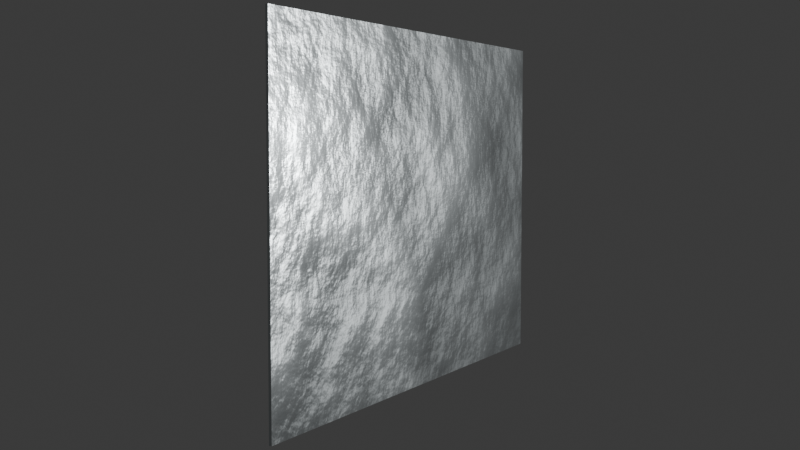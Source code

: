 # Source: radiatorFoilWall.blend  (saved by Blender 4.2.66; exported with 4.5.12 LTS)
import bpy
from mathutils import Matrix  # noqa: F401  (used for matrix-valued properties, if any)

bpy.ops.wm.read_factory_settings(use_empty=True)
scene = bpy.context.scene
scene.name = 'Scene'

# ---- collections
col_collection = bpy.data.collections.new('Collection'); scene.collection.children.link(col_collection)

# ---- materials (node trees are filled in below, after node groups)
mat_material_002 = bpy.data.materials.new('Material.002')
mat_material_002.use_transparent_shadow = False

# ---- material node trees
mat_material_002.use_nodes = True; mat_material_002.node_tree.nodes.clear()
_N = mat_material_002.node_tree.nodes; _L = mat_material_002.node_tree.links
n0 = _N.new('ShaderNodeMapping'); n0.name = 'Mapping'; n0.location = (-550, 309)
n1 = _N.new('ShaderNodeTexCoord'); n1.name = 'Texture Coordinate'; n1.location = (-730, 309)
n2 = _N.new('ShaderNodeOutputMaterial'); n2.name = 'Material Output'; n2.location = (484, 425)
n3 = _N.new('ShaderNodeTexNoise'); n3.name = 'Noise Texture'; n3.location = (-370, 349)
n3.inputs[2].default_value = 2.0
n3.inputs[3].default_value = 10.0
n4 = _N.new('ShaderNodeBump'); n4.name = 'Bump'; n4.location = (-1, 66)
n4.inputs[0].default_value = 0.1
n4.inputs[1].default_value = 1.0
n4.inputs[2].default_value = 1.0
n5 = _N.new('ShaderNodeValToRGB'); n5.name = 'ColorRamp'; n5.location = (-56, 298)
while len(n5.color_ramp.elements) > 1: n5.color_ramp.elements.remove(n5.color_ramp.elements[-1])
n5.color_ramp.elements[0].position = 0.0; n5.color_ramp.elements[0].color = (0.15, 0.15, 0.15, 1.0)
_e = n5.color_ramp.elements.new(1.0); _e.color = (0.45, 0.45, 0.45, 1.0)
n6 = _N.new('ShaderNodeBsdfPrincipled'); n6.name = 'Principled BSDF'; n6.location = (218, 331)
n6.distribution = 'GGX'
n6.subsurface_method = 'RANDOM_WALK_SKIN'
n6.inputs[0].default_value = (0.6445, 0.6939, 0.7084, 1.0)
n6.inputs[1].default_value = 1.0
n6.inputs[3].default_value = 1.45
n6.inputs[27].default_value = (0.0, 0.0, 0.0, 1.0)
n6.inputs[28].default_value = 1.0
_L.new(n0.outputs[0], n3.inputs[0])
_L.new(n1.outputs[3], n0.inputs[0])
_L.new(n3.outputs[0], n4.inputs[3])
_L.new(n4.outputs[0], n6.inputs[5])
_L.new(n3.outputs[0], n5.inputs[0])
_L.new(n5.outputs[0], n6.inputs[2])
_L.new(n6.outputs[0], n2.inputs[0])
n2.is_active_output = True

# ---- world
world_world = bpy.data.worlds.new('World'); scene.world = world_world
world_world.use_nodes = True; world_world.node_tree.nodes.clear()
_N = world_world.node_tree.nodes; _L = world_world.node_tree.links
n0 = _N.new('ShaderNodeOutputWorld'); n0.name = 'World Output'; n0.location = (300, 300)
n1 = _N.new('ShaderNodeBackground'); n1.name = 'Background'; n1.location = (10, 300)
n1.inputs[0].default_value = (0.05088, 0.05088, 0.05088, 1.0)
_L.new(n1.outputs[0], n0.inputs[0])
n0.is_active_output = True
world_world.color = (0.05088, 0.05088, 0.05088)
world_world.sun_shadow_jitter_overblur = 0.0

# ---- cameras
cam_camera = bpy.data.cameras.new('Camera')
cam_camera.clip_end = 100.0
cam_camera.ortho_scale = 7.314

# ---- lights
light_light = bpy.data.lights.new('Light', 'POINT')
light_light.energy = 1000.0
light_light.shadow_soft_size = 0.1

# ---- meshes
me_plane = bpy.data.meshes.new('Plane')
me_plane.from_pydata([(-1.0, -1.0, 0.0), (0.3534, -1.0, 0.0), (-1.0, 1.0, 0.0), (0.3534, 1.0, 0.0)], [], [(0, 1, 3, 2)])
_uv = me_plane.uv_layers.new(name='UVMap')
_uv.uv.foreach_set('vector', [0.0, 0.0, 1.0, 0.0, 1.0, 1.0, 0.0, 1.0])
me_plane.materials.append(mat_material_002)
me_plane.update()

# ---- objects
ob_light = bpy.data.objects.new('Light', light_light)
ob_camera = bpy.data.objects.new('Camera', cam_camera)
ob_plane = bpy.data.objects.new('Plane', me_plane)

# ---- transforms, parenting, visibility, modifiers, constraints
ob_light.location = (3.901, 1.814, 1.08)
ob_light.rotation_euler = (0.6503, 0.05522, 1.866)
ob_light.lock_rotations_4d = False
ob_light.empty_display_type = 'ARROWS'
ob_light.color = (0.0, 0.0, 0.0, 0.0)
ob_light.lineart.crease_threshold = 0.0
ob_camera.location = (2.304, -4.417, 1.025)
ob_camera.rotation_euler = (1.496, -1.258e-06, 0.5003)
ob_camera.lock_rotations_4d = False
ob_camera.empty_display_type = 'ARROWS'
ob_camera.color = (0.0, 0.0, 0.0, 0.0)
ob_camera.display_type = 'WIRE'
ob_camera.lineart.crease_threshold = 0.0
ob_plane.location = (-2.557e-08, 0.0, 0.3387)
ob_plane.rotation_euler = (-0.0, 1.571, 0.0)
ob_plane.scale = (1.171, 1.171, 1.171)
_m = ob_plane.modifiers.new('Solidify', 'SOLIDIFY')

# ---- collection membership
col_collection.objects.link(ob_light)
col_collection.objects.link(ob_camera)
col_collection.objects.link(ob_plane)

# ---- scene / render settings (as saved in the file)
scene.camera = ob_camera
scene.frame_start = 1; scene.frame_end = 250; scene.frame_set(1)
scene.render.engine = 'BLENDER_EEVEE_NEXT'
scene.render.film_transparent = True
scene.eevee.taa_render_samples = 32
bpy.context.view_layer.update()
